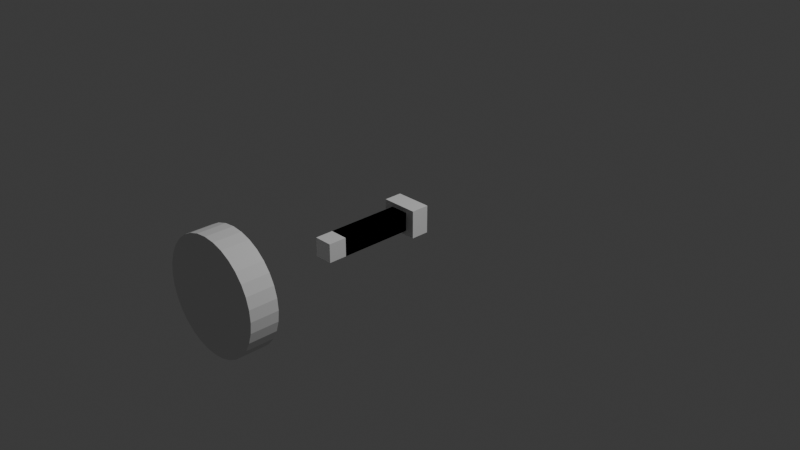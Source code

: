 # Source: robot_arm.blend  (saved by Blender 5.2.45; exported with 4.5.12 LTS)
import bpy
from mathutils import Matrix  # noqa: F401  (used for matrix-valued properties, if any)

bpy.ops.wm.read_factory_settings(use_empty=True)
scene = bpy.context.scene
scene.name = 'Scene'

# ---- collections
col_collection = bpy.data.collections.new('Collection'); scene.collection.children.link(col_collection)

# ---- world
world_world = bpy.data.worlds.new('World'); scene.world = world_world
world_world.use_nodes = True; world_world.node_tree.nodes.clear()
_N = world_world.node_tree.nodes; _L = world_world.node_tree.links
n0 = _N.new('ShaderNodeOutputWorld'); n0.name = 'World Output'; n0.location = (200, 100)
n1 = _N.new('ShaderNodeBackground'); n1.name = 'Background'; n1.location = (-200, 100)
n1.inputs[0].default_value = (0.05088, 0.05088, 0.05088, 1.0)
_L.new(n1.outputs[0], n0.inputs[0])
n0.is_active_output = True
world_world.color = (0.05088, 0.05088, 0.05088)
world_world.sun_shadow_jitter_overblur = 0.0

# ---- cameras
cam_camera = bpy.data.cameras.new('Camera')
cam_camera.clip_end = 100.0
cam_camera.ortho_scale = 7.314

# ---- lights
light_light = bpy.data.lights.new('Light', 'POINT')
light_light.energy = 1000.0
light_light.shadow_soft_size = 0.1

# ---- meshes
me_cylinder = bpy.data.meshes.new('Cylinder')
me_cylinder.from_pydata([(0.0, 0.6, -0.15), (0.0, 0.6, 0.15), (0.1171, 0.5885, -0.15), (0.1171, 0.5885, 0.15), (0.2296, 0.5543, -0.15), (0.2296, 0.5543, 0.15), (0.3333, 0.4989, -0.15), (0.3333, 0.4989, 0.15), (0.4243, 0.4243, -0.15), (0.4243, 0.4243, 0.15), (0.4989, 0.3333, -0.15), (0.4989, 0.3333, 0.15), (0.5543, 0.2296, -0.15), (0.5543, 0.2296, 0.15), (0.5885, 0.1171, -0.15), (0.5885, 0.1171, 0.15), (0.6, 0.0, -0.15), (0.6, 0.0, 0.15), (0.5885, -0.1171, -0.15), (0.5885, -0.1171, 0.15), (0.5543, -0.2296, -0.15), (0.5543, -0.2296, 0.15), (0.4989, -0.3333, -0.15), (0.4989, -0.3333, 0.15), (0.4243, -0.4243, -0.15), (0.4243, -0.4243, 0.15), (0.3333, -0.4989, -0.15), (0.3333, -0.4989, 0.15), (0.2296, -0.5543, -0.15), (0.2296, -0.5543, 0.15), (0.1171, -0.5885, -0.15), (0.1171, -0.5885, 0.15), (0.0, -0.6, -0.15), (0.0, -0.6, 0.15), (-0.1171, -0.5885, -0.15), (-0.1171, -0.5885, 0.15), (-0.2296, -0.5543, -0.15), (-0.2296, -0.5543, 0.15), (-0.3333, -0.4989, -0.15), (-0.3333, -0.4989, 0.15), (-0.4243, -0.4243, -0.15), (-0.4243, -0.4243, 0.15), (-0.4989, -0.3333, -0.15), (-0.4989, -0.3333, 0.15), (-0.5543, -0.2296, -0.15), (-0.5543, -0.2296, 0.15), (-0.5885, -0.1171, -0.15), (-0.5885, -0.1171, 0.15), (-0.6, 0.0, -0.15), (-0.6, 0.0, 0.15), (-0.5885, 0.1171, -0.15), (-0.5885, 0.1171, 0.15), (-0.5543, 0.2296, -0.15), (-0.5543, 0.2296, 0.15), (-0.4989, 0.3333, -0.15), (-0.4989, 0.3333, 0.15), (-0.4243, 0.4243, -0.15), (-0.4243, 0.4243, 0.15), (-0.3333, 0.4989, -0.15), (-0.3333, 0.4989, 0.15), (-0.2296, 0.5543, -0.15), (-0.2296, 0.5543, 0.15), (-0.1171, 0.5885, -0.15), (-0.1171, 0.5885, 0.15)], [], [(0, 1, 3, 2), (2, 3, 5, 4), (4, 5, 7, 6), (6, 7, 9, 8), (8, 9, 11, 10), (10, 11, 13, 12), (12, 13, 15, 14), (14, 15, 17, 16), (16, 17, 19, 18), (18, 19, 21, 20), (20, 21, 23, 22), (22, 23, 25, 24), (24, 25, 27, 26), (26, 27, 29, 28), (28, 29, 31, 30), (30, 31, 33, 32), (32, 33, 35, 34), (34, 35, 37, 36), (36, 37, 39, 38), (38, 39, 41, 40), (40, 41, 43, 42), (42, 43, 45, 44), (44, 45, 47, 46), (46, 47, 49, 48), (48, 49, 51, 50), (50, 51, 53, 52), (52, 53, 55, 54), (54, 55, 57, 56), (56, 57, 59, 58), (58, 59, 61, 60), (3, 1, 63, 61, 59, 57, 55, 53, 51, 49, 47, 45, 43, 41, 39, 37, 35, 33, 31, 29, 27, 25, 23, 21, 19, 17, 15, 13, 11, 9, 7, 5), (60, 61, 63, 62), (62, 63, 1, 0), (0, 2, 4, 6, 8, 10, 12, 14, 16, 18, 20, 22, 24, 26, 28, 30, 32, 34, 36, 38, 40, 42, 44, 46, 48, 50, 52, 54, 56, 58, 60, 62)])
_uv = me_cylinder.uv_layers.new(name='UVMap')
_uv.uv.foreach_set('vector', [1.0, 0.5, 1.0, 1.0, 0.9688, 1.0, 0.9688, 0.5, 0.9688, 0.5, 0.9688, 1.0, 0.9375, 1.0, 0.9375, 0.5, 0.9375, 0.5, 0.9375, 1.0, 0.9062, 1.0, 0.9062, 0.5, 0.9062, 0.5, 0.9062, 1.0, 0.875, 1.0, 0.875, 0.5, 0.875, 0.5, 0.875, 1.0, 0.8438, 1.0, 0.8438, 0.5, 0.8438, 0.5, 0.8438, 1.0, 0.8125, 1.0, 0.8125, 0.5, 0.8125, 0.5, 0.8125, 1.0, 0.7812, 1.0, 0.7812, 0.5, 0.7812, 0.5, 0.7812, 1.0, 0.75, 1.0, 0.75, 0.5, 0.75, 0.5, 0.75, 1.0, 0.7188, 1.0, 0.7188, 0.5, 0.7188, 0.5, 0.7188, 1.0, 0.6875, 1.0, 0.6875, 0.5, 0.6875, 0.5, 0.6875, 1.0, 0.6562, 1.0, 0.6562, 0.5, 0.6562, 0.5, 0.6562, 1.0, 0.625, 1.0, 0.625, 0.5, 0.625, 0.5, 0.625, 1.0, 0.5938, 1.0, 0.5938, 0.5, 0.5938, 0.5, 0.5938, 1.0, 0.5625, 1.0, 0.5625, 0.5, 0.5625, 0.5, 0.5625, 1.0, 0.5312, 1.0, 0.5312, 0.5, 0.5312, 0.5, 0.5312, 1.0, 0.5, 1.0, 0.5, 0.5, 0.5, 0.5, 0.5, 1.0, 0.4688, 1.0, 0.4688, 0.5, 0.4688, 0.5, 0.4688, 1.0, 0.4375, 1.0, 0.4375, 0.5, 0.4375, 0.5, 0.4375, 1.0, 0.4062, 1.0, 0.4062, 0.5, 0.4062, 0.5, 0.4062, 1.0, 0.375, 1.0, 0.375, 0.5, 0.375, 0.5, 0.375, 1.0, 0.3438, 1.0, 0.3438, 0.5, 0.3438, 0.5, 0.3438, 1.0, 0.3125, 1.0, 0.3125, 0.5, 0.3125, 0.5, 0.3125, 1.0, 0.2812, 1.0, 0.2812, 0.5, 0.2812, 0.5, 0.2812, 1.0, 0.25, 1.0, 0.25, 0.5, 0.25, 0.5, 0.25, 1.0, 0.2188, 1.0, 0.2188, 0.5, 0.2188, 0.5, 0.2188, 1.0, 0.1875, 1.0, 0.1875, 0.5, 0.1875, 0.5, 0.1875, 1.0, 0.1562, 1.0, 0.1562, 0.5, 0.1562, 0.5, 0.1562, 1.0, 0.125, 1.0, 0.125, 0.5, 0.125, 0.5, 0.125, 1.0, 0.09375, 1.0, 0.09375, 0.5, 0.09375, 0.5, 0.09375, 1.0, 0.0625, 1.0, 0.0625, 0.5, 0.2968, 0.4854, 0.25, 0.49, 0.2032, 0.4854, 0.1582, 0.4717, 0.1167, 0.4496, 0.08029, 0.4197, 0.05045, 0.3833, 0.02827, 0.3418, 0.01461, 0.2968, 0.01, 0.25, 0.01461, 0.2032, 0.02827, 0.1582, 0.05045, 0.1167, 0.08029, 0.08029, 0.1167, 0.05045, 0.1582, 0.02827, 0.2032, 0.01461, 0.25, 0.01, 0.2968, 0.01461, 0.3418, 0.02827, 0.3833, 0.05045, 0.4197, 0.08029, 0.4496, 0.1167, 0.4717, 0.1582, 0.4854, 0.2032, 0.49, 0.25, 0.4854, 0.2968, 0.4717, 0.3418, 0.4496, 0.3833, 0.4197, 0.4197, 0.3833, 0.4496, 0.3418, 0.4717, 0.0625, 0.5, 0.0625, 1.0, 0.03125, 1.0, 0.03125, 0.5, 0.03125, 0.5, 0.03125, 1.0, 0.0, 1.0, 0.0, 0.5, 0.75, 0.49, 0.7968, 0.4854, 0.8418, 0.4717, 0.8833, 0.4496, 0.9197, 0.4197, 0.9496, 0.3833, 0.9717, 0.3418, 0.9854, 0.2968, 0.99, 0.25, 0.9854, 0.2032, 0.9717, 0.1582, 0.9496, 0.1167, 0.9197, 0.08029, 0.8833, 0.05045, 0.8418, 0.02827, 0.7968, 0.01461, 0.75, 0.01, 0.7032, 0.01461, 0.6582, 0.02827, 0.6167, 0.05045, 0.5803, 0.08029, 0.5504, 0.1167, 0.5283, 0.1582, 0.5146, 0.2032, 0.51, 0.25, 0.5146, 0.2968, 0.5283, 0.3418, 0.5504, 0.3833, 0.5803, 0.4197, 0.6167, 0.4496, 0.6582, 0.4717, 0.7032, 0.4854])
me_cylinder.update()
me_cube_001 = bpy.data.meshes.new('Cube.001')
me_cube_001.from_pydata([(-0.1, -0.1, -0.5), (-0.1, -0.1, 0.5), (-0.1, 0.1, -0.5), (-0.1, 0.1, 0.5), (0.1, -0.1, -0.5), (0.1, -0.1, 0.5), (0.1, 0.1, -0.5), (0.1, 0.1, 0.5)], [], [(0, 1, 3, 2), (2, 3, 7, 6), (6, 7, 5, 4), (4, 5, 1, 0), (2, 6, 4, 0), (7, 3, 1, 5)])
_uv = me_cube_001.uv_layers.new(name='UVMap')
_uv.uv.foreach_set('vector', [0.375, 0.0, 0.625, 0.0, 0.625, 0.25, 0.375, 0.25, 0.375, 0.25, 0.625, 0.25, 0.625, 0.5, 0.375, 0.5, 0.375, 0.5, 0.625, 0.5, 0.625, 0.75, 0.375, 0.75, 0.375, 0.75, 0.625, 0.75, 0.625, 1.0, 0.375, 1.0, 0.125, 0.5, 0.375, 0.5, 0.375, 0.75, 0.125, 0.75, 0.625, 0.5, 0.875, 0.5, 0.875, 0.75, 0.625, 0.75])
me_cube_001.update()
me_cube_002 = bpy.data.meshes.new('Cube.002')
me_cube_002.from_pydata([(-0.1, -0.1, -0.4), (-0.1, -0.1, 0.4), (-0.1, 0.1, -0.4), (-0.1, 0.1, 0.4), (0.1, -0.1, -0.4), (0.1, -0.1, 0.4), (0.1, 0.1, -0.4), (0.1, 0.1, 0.4)], [], [(0, 1, 3, 2), (2, 3, 7, 6), (6, 7, 5, 4), (4, 5, 1, 0), (2, 6, 4, 0), (7, 3, 1, 5)])
_uv = me_cube_002.uv_layers.new(name='UVMap')
_uv.uv.foreach_set('vector', [0.375, 0.0, 0.625, 0.0, 0.625, 0.25, 0.375, 0.25, 0.375, 0.25, 0.625, 0.25, 0.625, 0.5, 0.375, 0.5, 0.375, 0.5, 0.625, 0.5, 0.625, 0.75, 0.375, 0.75, 0.375, 0.75, 0.625, 0.75, 0.625, 1.0, 0.375, 1.0, 0.125, 0.5, 0.375, 0.5, 0.375, 0.75, 0.125, 0.75, 0.625, 0.5, 0.875, 0.5, 0.875, 0.75, 0.625, 0.75])
me_cube_002.update()
me_cube_003 = bpy.data.meshes.new('Cube.003')
me_cube_003.from_pydata([(-0.2, -0.15, -0.1), (-0.2, -0.15, 0.1), (-0.2, 0.15, -0.1), (-0.2, 0.15, 0.1), (0.2, -0.15, -0.1), (0.2, -0.15, 0.1), (0.2, 0.15, -0.1), (0.2, 0.15, 0.1)], [], [(0, 1, 3, 2), (2, 3, 7, 6), (6, 7, 5, 4), (4, 5, 1, 0), (2, 6, 4, 0), (7, 3, 1, 5)])
_uv = me_cube_003.uv_layers.new(name='UVMap')
_uv.uv.foreach_set('vector', [0.375, 0.0, 0.625, 0.0, 0.625, 0.25, 0.375, 0.25, 0.375, 0.25, 0.625, 0.25, 0.625, 0.5, 0.375, 0.5, 0.375, 0.5, 0.625, 0.5, 0.625, 0.75, 0.375, 0.75, 0.375, 0.75, 0.625, 0.75, 0.625, 1.0, 0.375, 1.0, 0.125, 0.5, 0.375, 0.5, 0.375, 0.75, 0.125, 0.75, 0.625, 0.5, 0.875, 0.5, 0.875, 0.75, 0.625, 0.75])
me_cube_003.update()
arm_armature = bpy.data.armatures.new('Armature')  # bones are not reproduced

# ---- objects
ob_light = bpy.data.objects.new('Light', light_light)
ob_camera = bpy.data.objects.new('Camera', cam_camera)
ob_base_mesh = bpy.data.objects.new('Base_mesh', me_cylinder)
ob_lowerarm_mesh = bpy.data.objects.new('LowerArm_mesh', me_cube_001)
ob_upperarm_mesh = bpy.data.objects.new('UpperArm_mesh', me_cube_002)
ob_gripper_mesh = bpy.data.objects.new('Gripper_mesh', me_cube_003)
ob_armature = bpy.data.objects.new('Armature', arm_armature)

# ---- transforms, parenting, visibility, modifiers, constraints
ob_light.location = (4.076, 1.005, 5.904)
ob_light.rotation_euler = (0.6503, 0.05522, 1.866)
ob_light.lock_rotations_4d = False
ob_light.empty_display_type = 'ARROWS'
ob_light.color = (0.0, 0.0, 0.0, 0.0)
ob_light.lineart.crease_threshold = 0.0
ob_camera.location = (7.359, -6.926, 4.958)
ob_camera.rotation_euler = (1.109, 0.0, 0.8149)
ob_camera.lock_rotations_4d = False
ob_camera.empty_display_type = 'ARROWS'
ob_camera.color = (0.0, 0.0, 0.0, 0.0)
ob_camera.display_type = 'WIRE'
ob_camera.lineart.crease_threshold = 0.0
ob_base_mesh.parent = ob_armature
ob_base_mesh.matrix_parent_inverse = Matrix(((1.0, -0.0, 0.0, -0.0), (-0.0, 0.0, 1.0, -2.3), (0.0, -1.0, 0.0, -0.0), (0.0, 0.0, -0.0, 1.0)))
ob_base_mesh.location = (0.0, 0.0, 0.15)
ob_lowerarm_mesh.parent = ob_armature
ob_lowerarm_mesh.matrix_parent_inverse = Matrix(((1.0, -0.0, 0.0, -0.0), (-0.0, 0.0, 1.0, -1.3), (0.0, -1.0, 0.0, -0.0), (0.0, 0.0, -0.0, 1.0)))
ob_lowerarm_mesh.location = (0.0, 0.0, 0.8)
ob_upperarm_mesh.parent = ob_armature
ob_upperarm_mesh.matrix_parent_inverse = Matrix(((1.0, -0.0, 0.0, -0.0), (-0.0, 0.0, 1.0, -2.1), (0.0, -1.0, 0.0, -0.0), (0.0, 0.0, -0.0, 1.0)))
ob_upperarm_mesh.location = (0.0, 0.0, 1.7)
ob_gripper_mesh.parent = ob_armature
ob_gripper_mesh.matrix_parent_inverse = Matrix(((1.0, -0.0, 0.0, -0.0), (-0.0, 0.0, 1.0, -2.1), (0.0, -1.0, 0.0, -0.0), (0.0, 0.0, -0.0, 1.0)))
ob_gripper_mesh.location = (0.0, 0.0, 2.2)
ob_armature.location = (0.0, 0.0, 0.0)
ob_armature.show_in_front = True

# ---- collection membership
col_collection.objects.link(ob_light)
col_collection.objects.link(ob_camera)
col_collection.objects.link(ob_base_mesh)
col_collection.objects.link(ob_lowerarm_mesh)
col_collection.objects.link(ob_upperarm_mesh)
col_collection.objects.link(ob_gripper_mesh)
col_collection.objects.link(ob_armature)

# ---- scene / render settings (as saved in the file)
scene.camera = ob_camera
scene.frame_start = 1; scene.frame_end = 250; scene.frame_set(1)
scene.render.engine = 'BLENDER_EEVEE_NEXT'
scene.render.bake_bias = 0.0
scene.render.bake_samples = 0
scene.render.compositor_device = 'GPU'
scene.eevee.use_volume_custom_range = False
scene.eevee.fast_gi_thickness_near = 0.1
scene.eevee.fast_gi_thickness_far = 0.0
scene.eevee.ray_tracing_options.screen_trace_thickness = 0.1
bpy.context.view_layer.update()
